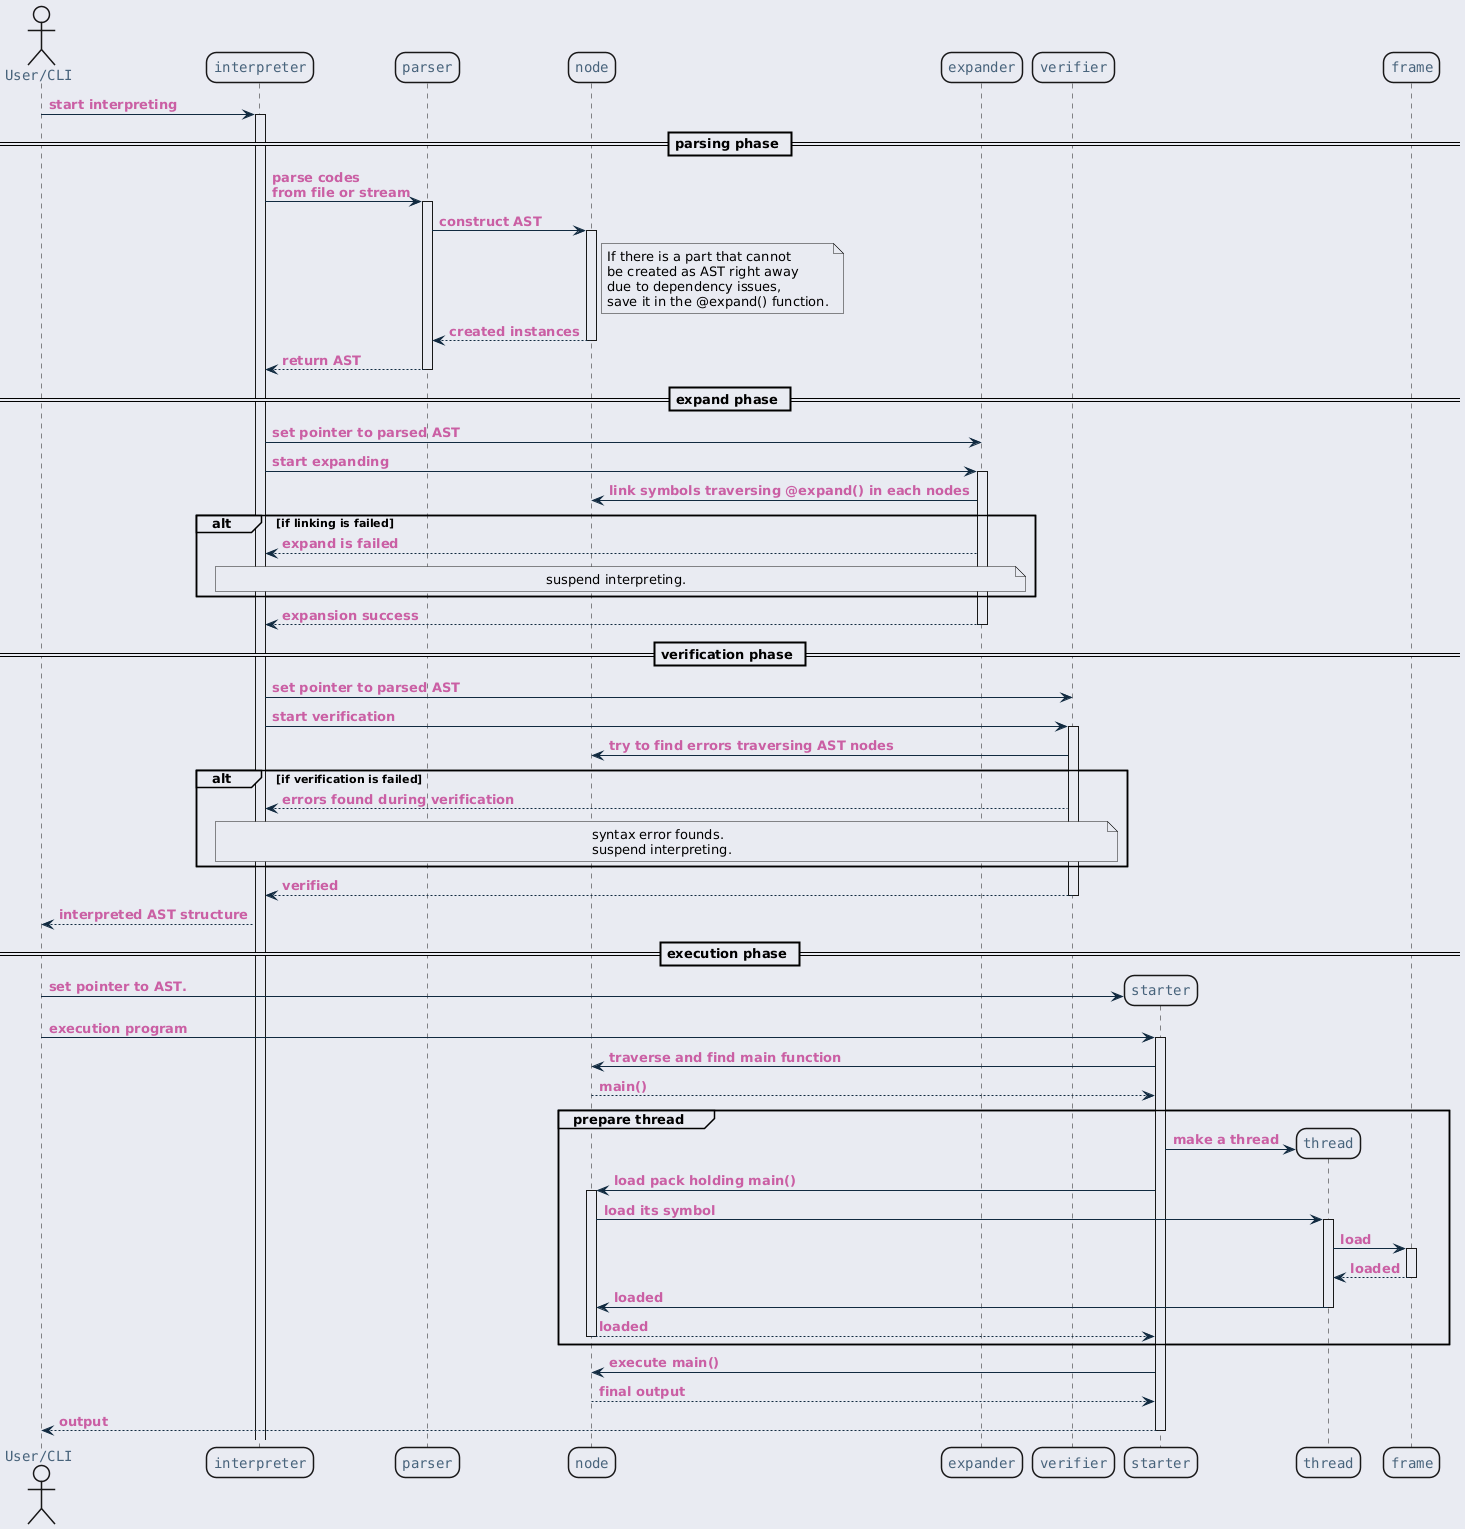

The diagram above was rendered by PlantUML. Its source (embedded in the PNG):
@startuml inline_umlgraph_18.png
<style>
  root {
    BackGroundColor: #E9EBF2;
  }
  class, node, object, participant, actor, boundary, control, entity, database, collections, queue {
    LineThickness: 1.5;
    HorizontalAlignment center;
    FontColor: #47637b;
    FontSize: 14;
    FontName: "Courier";
    RoundCorner: 20;
  }
  arrow {
    LineColor: #112a40;
    FontColor: #ca5fa4;
    FontStyle: "bold"
  }
  visibilityIcon {
    protected {
      LineColor DarkGoldenRod
      BackgroundColor DarkGoldenRod
    }
}
</style>
actor "User/CLI" as user
participant "interpreter" as ip
participant "parser" as pa
participant node
participant "expander" as ex
participant verifier as ve

user -> ip : start interpreting
activate ip

== parsing phase ==
ip -> pa: parse codes \nfrom file or stream
activate pa
pa -> node: construct AST
activate node
note right of node
  If there is a part that cannot
  be created as AST right away
  due to dependency issues,
  save it in the @expand() function.
end note
node --> pa: created instances
deactivate node
pa --> ip: return AST

deactivate pa

== expand phase ==
ip -> ex: set pointer to parsed AST
ip -> ex: start expanding
activate ex
ex -> node: link symbols traversing @expand() in each nodes
alt if linking is failed
  ex --> ip: expand is failed
  note over ex, ip
    suspend interpreting.
  end note
end
ex --> ip: expansion success
deactivate ex

== verification phase ==
ip -> ve: set pointer to parsed AST
ip -> ve: start verification
activate ve
ve -> node: try to find errors traversing AST nodes
alt if verification is failed
  ve --> ip: errors found during verification
  note over ve, ip
    syntax error founds.
    suspend interpreting.
  end note
end
ve --> ip: verified
deactivate ve
ip --> user: interpreted AST structure

== execution phase ==
create participant "starter" as s
user -> s: set pointer to AST.
user -> s: execution program
activate s

s -> node: traverse and find main function
node --> s: main()

group prepare thread
  create participant thread
  s -> thread: make a thread
  s -> node: load pack holding main()
  activate node
  node -> thread: load its symbol
  activate thread
  thread -> frame: load
  activate frame
  frame --> thread: loaded
  deactivate frame
  thread -> node: loaded
  deactivate thread
  node --> s: loaded
  deactivate node
end

s -> node: execute main()
node --> s: final output
s --> user: output
deactivate s
@enduml